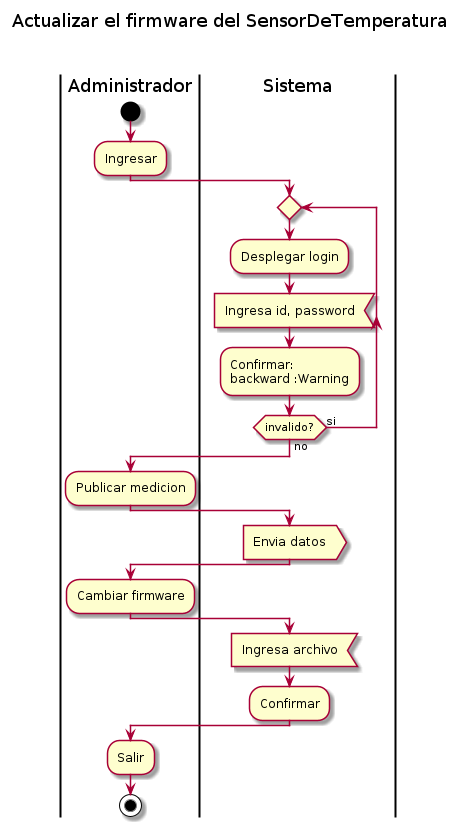

The diagram above was rendered by PlantUML. Its source (embedded in the PNG):
@startuml

title Actualizar el firmware del SensorDeTemperatura\n\n

|Administrador|
start
:Ingresar;
|Sistema|
repeat 
        :Desplegar login;
        :Ingresa id, password<
        :Confirmar:
        backward :Warning;
repeat while (invalido?) is (si) not (no)
|Administrador|
:Publicar medicion;
|Sistema|
:Envia datos>
|Administrador|
:Cambiar firmware;
|Sistema|
:Ingresa archivo<
:Confirmar;
|Administrador|
:Salir;
stop

@enduml